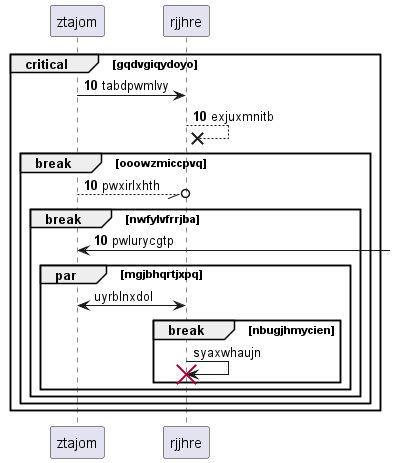

The diagram above was rendered by PlantUML. Its source (embedded in the PNG):
@startuml
participant ztajom as 0
participant rjjhre as 1
autonumber 10 0
critical gqdvgiqydoyo
0 -> 1: tabdpwmlvy
1 -->x 1: exjuxmnitb
break ooowzmiccpvq
0 --//o 1: pwxirlxhth
break nwfylvfrrjba
0 <-] : pwlurycgtp
autonumber stop
par mgjbhqrtjxpq
1 <-> 0: uyrblnxdol
break nbugjhmycien
1 -> 1!! : syaxwhaujn
end
end
end
end
end
@enduml